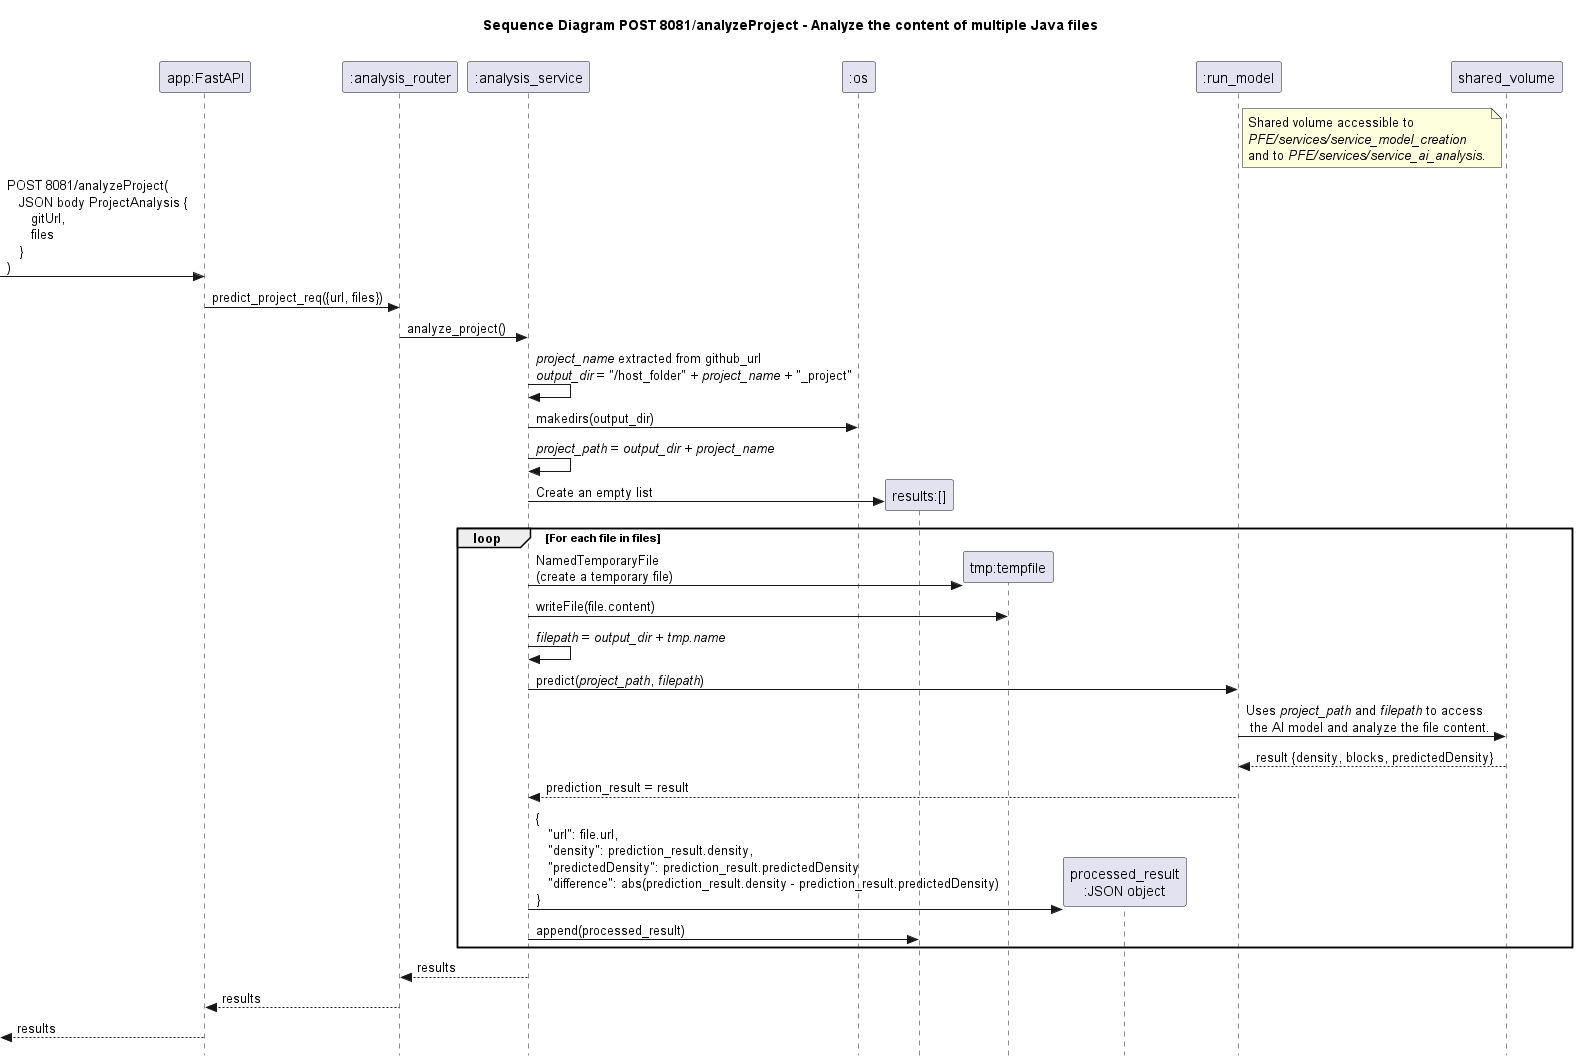

The diagram above was rendered by PlantUML. Its source (embedded in the PNG):
@startuml ds - POST 8081 analyzeProject
title Sequence Diagram POST 8081/analyzeProject - Analyze the content of multiple Java files
skinparam style strictuml

participant "app:FastAPI" as app
participant ":analysis_router" as analysis_router
participant ":analysis_service" as analysis_service
participant ":run_model" as run_model
participant ":os" as os

note left of shared_volume
    Shared volume accessible to
    //PFE/services/service_model_creation//
    and to //PFE/services/service_ai_analysis//.
end note

-> app : POST 8081/analyzeProject(\n   JSON body ProjectAnalysis {\n      gitUrl,\n      files\n   }\n)
app -> analysis_router : predict_project_req({url, files})
analysis_router -> analysis_service : analyze_project()

analysis_service -> analysis_service : //project_name// extracted from github_url\n//output_dir// = "/host_folder" + //project_name// + "_project"
analysis_service -> os : makedirs(output_dir)
analysis_service -> analysis_service : //project_path// = //output_dir// + //project_name//

analysis_service -> "results:[]" as results **: Create an empty list

loop For each file in files
    analysis_service -> "tmp:tempfile" as tmp ** : NamedTemporaryFile\n(create a temporary file)

    analysis_service -> tmp : writeFile(file.content)

    analysis_service -> analysis_service : //filepath// = //output_dir// + //tmp.name//

    analysis_service -> run_model : predict(//project_path//, //filepath//)
    run_model -> shared_volume : Uses //project_path// and //filepath// to access\n the AI model and analyze the file content.

    shared_volume --> run_model : result {density, blocks, predictedDensity}
    run_model --> analysis_service : prediction_result = result
    
    analysis_service -> "processed_result\n:JSON object" ** : {\n   "url": file.url,\n   "density": prediction_result.density, \n   "predictedDensity": prediction_result.predictedDensity\n   "difference": abs(prediction_result.density - prediction_result.predictedDensity)\n}
    analysis_service -> results : append(processed_result)
end loop

analysis_service --> analysis_router : results
analysis_router --> app : results
<-- app : results

participant ":run_model" as run_model
participant "services_training_data\n:Shared Volume" as shared_volume
@enduml